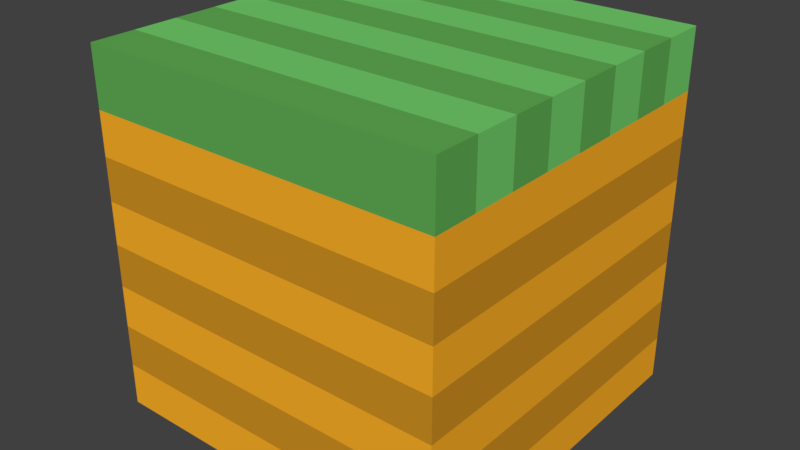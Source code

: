 # Source: grass.blend  (saved by Blender 2.79.0; exported with 4.5.12 LTS)
import bpy
from mathutils import Matrix  # noqa: F401  (used for matrix-valued properties, if any)

bpy.ops.wm.read_factory_settings(use_empty=True)
scene = bpy.context.scene
scene.name = 'Scene'

# ---- collections
col_collection_1 = bpy.data.collections.new('Collection 1'); scene.collection.children.link(col_collection_1)

# ---- materials (node trees are filled in below, after node groups)
mat_dark_brown = bpy.data.materials.new('Dark Brown')
mat_dark_brown.alpha_threshold = 0.0
mat_dark_brown.use_transparent_shadow = False
mat_dark_brown.diffuse_color = (0.65, 0.2914, 0.01772, 1.0)
mat_dark_brown.roughness = 0.5
mat_light_brown = bpy.data.materials.new('Light Brown')
mat_light_brown.alpha_threshold = 0.0
mat_light_brown.use_transparent_shadow = False
mat_light_brown.diffuse_color = (1.0, 0.448, 0.02069, 1.0)
mat_light_brown.roughness = 0.5
mat_dark_green = bpy.data.materials.new('Dark Green')
mat_dark_green.alpha_threshold = 0.0
mat_dark_green.use_transparent_shadow = False
mat_dark_green.diffuse_color = (0.1221, 0.4287, 0.09084, 1.0)
mat_dark_green.roughness = 0.5
mat_light_green = bpy.data.materials.new('Light Green')
mat_light_green.alpha_threshold = 0.0
mat_light_green.use_transparent_shadow = False
mat_light_green.diffuse_color = (0.1765, 0.6383, 0.1534, 1.0)
mat_light_green.roughness = 0.5

# ---- material node trees

# ---- world
world_world = bpy.data.worlds.new('World'); scene.world = world_world
world_world.color = (0.05088, 0.05088, 0.05088)
world_world.use_sun_shadow = False
world_world.sun_shadow_jitter_overblur = 0.0
world_world.cycles.sampling_method = 'MANUAL'

# ---- meshes
me_cube = bpy.data.meshes.new('Cube')
me_cube.from_pydata([(-1.0, -1.0, -1.0), (-1.0, -1.0, 1.0), (-1.0, 1.0, -1.0), (-1.0, 1.0, 1.0), (1.0, -1.0, -1.0), (1.0, -1.0, 1.0), (1.0, 1.0, -1.0), (1.0, 1.0, 1.0), (-1.0, 0.75, -1.0), (-1.0, 0.5, -1.0), (-1.0, 0.25, -1.0), (-1.0, 0.0, -1.0), (-1.0, -0.25, -1.0), (-1.0, -0.5, -1.0), (-1.0, -0.75, -1.0), (-1.0, -0.75, 1.0), (-1.0, -0.5, 1.0), (-1.0, -0.25, 1.0), (-1.0, 0.0, 1.0), (-1.0, 0.25, 1.0), (-1.0, 0.5, 1.0), (-1.0, 0.75, 1.0), (1.0, -0.75, -1.0), (1.0, -0.5, -1.0), (1.0, -0.25, -1.0), (1.0, 0.0, -1.0), (1.0, 0.25, -1.0), (1.0, 0.5, -1.0), (1.0, 0.75, -1.0), (1.0, 0.75, 1.0), (1.0, 0.5, 1.0), (1.0, 0.25, 1.0), (1.0, 0.0, 1.0), (1.0, -0.25, 1.0), (1.0, -0.5, 1.0), (1.0, -0.75, 1.0), (-1.0, -1.0, 0.6714), (-1.0, 1.0, 0.6714), (1.0, 1.0, 0.6714), (1.0, -1.0, 0.6714), (1.0, 0.75, 0.6714), (1.0, 0.5, 0.6714), (1.0, 0.25, 0.6714), (1.0, 0.0, 0.6714), (1.0, -0.25, 0.6714), (1.0, -0.5, 0.6714), (1.0, -0.75, 0.6714), (-1.0, -0.75, 0.6714), (-1.0, -0.5, 0.6714), (-1.0, -0.25, 0.6714), (-1.0, 0.0, 0.6714), (-1.0, 0.25, 0.6714), (-1.0, 0.5, 0.6714), (-1.0, 0.75, 0.6714), (-1.0, 1.0, 0.4326), (-1.0, 1.0, 0.1938), (-1.0, 1.0, -0.04492), (-1.0, 1.0, -0.2837), (-1.0, 1.0, -0.5225), (-1.0, 1.0, -0.7612), (1.0, 1.0, 0.4326), (1.0, 1.0, 0.1938), (1.0, 1.0, -0.04492), (1.0, 1.0, -0.2837), (1.0, 1.0, -0.5225), (1.0, 1.0, -0.7612), (1.0, -1.0, 0.4326), (1.0, -1.0, 0.1938), (1.0, -1.0, -0.04492), (1.0, -1.0, -0.2837), (1.0, -1.0, -0.5225), (1.0, -1.0, -0.7612), (1.0, 0.75, 0.4326), (1.0, 0.75, 0.1938), (1.0, 0.75, -0.04492), (1.0, 0.75, -0.2837), (1.0, 0.75, -0.5225), (1.0, 0.75, -0.7612), (1.0, 0.5, 0.4326), (1.0, 0.5, 0.1938), (1.0, 0.5, -0.04492), (1.0, 0.5, -0.2837), (1.0, 0.5, -0.5225), (1.0, 0.5, -0.7612), (1.0, 0.25, 0.4326), (1.0, 0.25, 0.1938), (1.0, 0.25, -0.04492), (1.0, 0.25, -0.2837), (1.0, 0.25, -0.5225), (1.0, 0.25, -0.7612), (1.0, 0.0, 0.4326), (1.0, 0.0, 0.1938), (1.0, 0.0, -0.04492), (1.0, 0.0, -0.2837), (1.0, 0.0, -0.5225), (1.0, 0.0, -0.7612), (1.0, -0.25, 0.4326), (1.0, -0.25, 0.1938), (1.0, -0.25, -0.04492), (1.0, -0.25, -0.2837), (1.0, -0.25, -0.5225), (1.0, -0.25, -0.7612), (1.0, -0.5, 0.4326), (1.0, -0.5, 0.1938), (1.0, -0.5, -0.04492), (1.0, -0.5, -0.2837), (1.0, -0.5, -0.5225), (1.0, -0.5, -0.7612), (1.0, -0.75, 0.4326), (1.0, -0.75, 0.1938), (1.0, -0.75, -0.04492), (1.0, -0.75, -0.2837), (1.0, -0.75, -0.5225), (1.0, -0.75, -0.7612), (-1.0, -0.75, 0.4326), (-1.0, -0.75, 0.1938), (-1.0, -0.75, -0.04492), (-1.0, -0.75, -0.2837), (-1.0, -0.75, -0.5225), (-1.0, -0.75, -0.7612), (-1.0, -0.5, 0.4326), (-1.0, -0.5, 0.1938), (-1.0, -0.5, -0.04492), (-1.0, -0.5, -0.2837), (-1.0, -0.5, -0.5225), (-1.0, -0.5, -0.7612), (-1.0, -0.25, 0.4326), (-1.0, -0.25, 0.1938), (-1.0, -0.25, -0.04492), (-1.0, -0.25, -0.2837), (-1.0, -0.25, -0.5225), (-1.0, -0.25, -0.7612), (-1.0, 0.0, 0.4326), (-1.0, 0.0, 0.1938), (-1.0, 0.0, -0.04492), (-1.0, 0.0, -0.2837), (-1.0, 0.0, -0.5225), (-1.0, 0.0, -0.7612), (-1.0, 0.25, 0.4326), (-1.0, 0.25, 0.1938), (-1.0, 0.25, -0.04492), (-1.0, 0.25, -0.2837), (-1.0, 0.25, -0.5225), (-1.0, 0.25, -0.7612), (-1.0, 0.5, 0.4326), (-1.0, 0.5, 0.1938), (-1.0, 0.5, -0.04492), (-1.0, 0.5, -0.2837), (-1.0, 0.5, -0.5225), (-1.0, 0.5, -0.7612), (-1.0, 0.75, 0.4326), (-1.0, 0.75, 0.1938), (-1.0, 0.75, -0.04492), (-1.0, 0.75, -0.2837), (-1.0, 0.75, -0.5225), (-1.0, 0.75, -0.7612), (-1.0, -1.0, -0.7612), (-1.0, -1.0, -0.5225), (-1.0, -1.0, -0.2837), (-1.0, -1.0, -0.04492), (-1.0, -1.0, 0.1938), (-1.0, -1.0, 0.4326)], [], [(53, 21, 3, 37), (37, 3, 7, 38), (46, 35, 5, 39), (39, 5, 1, 36), (14, 22, 4, 0), (35, 15, 1, 5), (7, 3, 21, 29), (29, 21, 20, 30), (30, 20, 19, 31), (31, 19, 18, 32), (32, 18, 17, 33), (33, 17, 16, 34), (34, 16, 15, 35), (2, 6, 28, 8), (8, 28, 27, 9), (9, 27, 26, 10), (10, 26, 25, 11), (11, 25, 24, 12), (12, 24, 23, 13), (13, 23, 22, 14), (38, 7, 29, 40), (40, 29, 30, 41), (41, 30, 31, 42), (42, 31, 32, 43), (43, 32, 33, 44), (44, 33, 34, 45), (45, 34, 35, 46), (36, 1, 15, 47), (47, 15, 16, 48), (48, 16, 17, 49), (49, 17, 18, 50), (50, 18, 19, 51), (51, 19, 20, 52), (52, 20, 21, 53), (144, 52, 53, 150), (138, 51, 52, 144), (132, 50, 51, 138), (126, 49, 50, 132), (120, 48, 49, 126), (114, 47, 48, 120), (161, 36, 47, 114), (102, 45, 46, 108), (96, 44, 45, 102), (90, 43, 44, 96), (84, 42, 43, 90), (78, 41, 42, 84), (72, 40, 41, 78), (60, 38, 40, 72), (66, 39, 36, 161), (108, 46, 39, 66), (54, 37, 38, 60), (150, 53, 37, 54), (8, 155, 59, 2), (155, 154, 58, 59), (154, 153, 57, 58), (153, 152, 56, 57), (152, 151, 55, 56), (151, 150, 54, 55), (2, 59, 65, 6), (59, 58, 64, 65), (58, 57, 63, 64), (57, 56, 62, 63), (56, 55, 61, 62), (55, 54, 60, 61), (22, 113, 71, 4), (113, 112, 70, 71), (112, 111, 69, 70), (111, 110, 68, 69), (110, 109, 67, 68), (109, 108, 66, 67), (4, 71, 156, 0), (71, 70, 157, 156), (70, 69, 158, 157), (69, 68, 159, 158), (68, 67, 160, 159), (67, 66, 161, 160), (6, 65, 77, 28), (65, 64, 76, 77), (64, 63, 75, 76), (63, 62, 74, 75), (62, 61, 73, 74), (61, 60, 72, 73), (28, 77, 83, 27), (77, 76, 82, 83), (76, 75, 81, 82), (75, 74, 80, 81), (74, 73, 79, 80), (73, 72, 78, 79), (27, 83, 89, 26), (83, 82, 88, 89), (82, 81, 87, 88), (81, 80, 86, 87), (80, 79, 85, 86), (79, 78, 84, 85), (26, 89, 95, 25), (89, 88, 94, 95), (88, 87, 93, 94), (87, 86, 92, 93), (86, 85, 91, 92), (85, 84, 90, 91), (25, 95, 101, 24), (95, 94, 100, 101), (94, 93, 99, 100), (93, 92, 98, 99), (92, 91, 97, 98), (91, 90, 96, 97), (24, 101, 107, 23), (101, 100, 106, 107), (100, 99, 105, 106), (99, 98, 104, 105), (98, 97, 103, 104), (97, 96, 102, 103), (23, 107, 113, 22), (107, 106, 112, 113), (106, 105, 111, 112), (105, 104, 110, 111), (104, 103, 109, 110), (103, 102, 108, 109), (0, 156, 119, 14), (156, 157, 118, 119), (157, 158, 117, 118), (158, 159, 116, 117), (159, 160, 115, 116), (160, 161, 114, 115), (14, 119, 125, 13), (119, 118, 124, 125), (118, 117, 123, 124), (117, 116, 122, 123), (116, 115, 121, 122), (115, 114, 120, 121), (13, 125, 131, 12), (125, 124, 130, 131), (124, 123, 129, 130), (123, 122, 128, 129), (122, 121, 127, 128), (121, 120, 126, 127), (12, 131, 137, 11), (131, 130, 136, 137), (130, 129, 135, 136), (129, 128, 134, 135), (128, 127, 133, 134), (127, 126, 132, 133), (11, 137, 143, 10), (137, 136, 142, 143), (136, 135, 141, 142), (135, 134, 140, 141), (134, 133, 139, 140), (133, 132, 138, 139), (10, 143, 149, 9), (143, 142, 148, 149), (142, 141, 147, 148), (141, 140, 146, 147), (140, 139, 145, 146), (139, 138, 144, 145), (9, 149, 155, 8), (149, 148, 154, 155), (148, 147, 153, 154), (147, 146, 152, 153), (146, 145, 151, 152), (145, 144, 150, 151)])
me_cube.polygons.foreach_set('material_index', [3, 3, 2, 2, 1, 2, 3, 2, 3, 2, 3, 2, 3, 1, 1, 1, 1, 1, 1, 1, 3, 2, 3, 2, 3, 2, 3, 2, 3, 2, 3, 2, 3, 2, 1, 1, 1, 1, 1, 1, 1, 1, 1, 1, 1, 1, 1, 1, 1, 1, 1, 1, 1, 0, 1, 0, 1, 0, 1, 0, 1, 0, 1, 0, 1, 0, 1, 0, 1, 0, 1, 0, 1, 0, 1, 0, 1, 0, 1, 0, 1, 0, 1, 0, 1, 0, 1, 0, 1, 0, 1, 0, 1, 0, 1, 0, 1, 0, 1, 0, 1, 0, 1, 0, 1, 0, 1, 0, 1, 0, 1, 0, 1, 0, 1, 0, 1, 0, 1, 0, 1, 0, 1, 0, 1, 0, 1, 0, 1, 0, 1, 0, 1, 0, 1, 0, 1, 0, 1, 0, 1, 0, 1, 0, 1, 0, 1, 0, 1, 0, 1, 0, 1, 0, 1, 0, 1, 0, 1, 0])
me_cube.materials.append(mat_dark_brown)
me_cube.materials.append(mat_light_brown)
me_cube.materials.append(mat_dark_green)
me_cube.materials.append(mat_light_green)
me_cube.use_remesh_preserve_volume = False
me_cube.use_remesh_preserve_attributes = False
me_cube.use_mirror_vertex_groups = False
me_cube.update()

# ---- objects
ob_grass = bpy.data.objects.new('Grass', me_cube)

# ---- transforms, parenting, visibility, modifiers, constraints
ob_grass.location = (0.0, 0.0, 0.0)
ob_grass.lineart.crease_threshold = 0.0

# ---- collection membership
col_collection_1.objects.link(ob_grass)

# ---- scene / render settings (as saved in the file)
scene.frame_start = 1; scene.frame_end = 250; scene.frame_set(1)
scene.render.engine = 'BLENDER_EEVEE_NEXT'
scene.render.resolution_percentage = 50
scene.render.dither_intensity = 0.0
scene.cycles.use_denoising = False
scene.cycles.samples = 128
scene.cycles.sampling_pattern = 'TABULATED_SOBOL'
scene.cycles.use_adaptive_sampling = False
scene.cycles.use_light_tree = False
scene.cycles.blur_glossy = 0.0
scene.cycles.sample_clamp_indirect = 0.0
scene.view_settings.view_transform = 'Standard'
bpy.context.view_layer.update()

# ---- added for rendering (the .blend has no active camera and no usable light): camera, sun
cam_auto = bpy.data.cameras.new('AutoCamera')
cam_auto.lens = 50.0
cam_auto.sensor_width = 36.0
cam_auto.clip_end = 1000.0
ob_auto_camera = bpy.data.objects.new('AutoCamera', cam_auto)
scene.collection.objects.link(ob_auto_camera)
ob_auto_camera.location = (3.20507, -3.84609, 2.56406)
ob_auto_camera.rotation_euler = (1.09748, -7.21219e-08, 0.694738)
scene.camera = ob_auto_camera
light_auto_sun = bpy.data.lights.new('AutoSun', 'SUN')
light_auto_sun.energy = 3.0
light_auto_sun.angle = 0.0523599
ob_auto_sun = bpy.data.objects.new('AutoSun', light_auto_sun)
scene.collection.objects.link(ob_auto_sun)
ob_auto_sun.rotation_euler = (0.872665, 0.174533, 0.523599)
bpy.context.view_layer.update()
